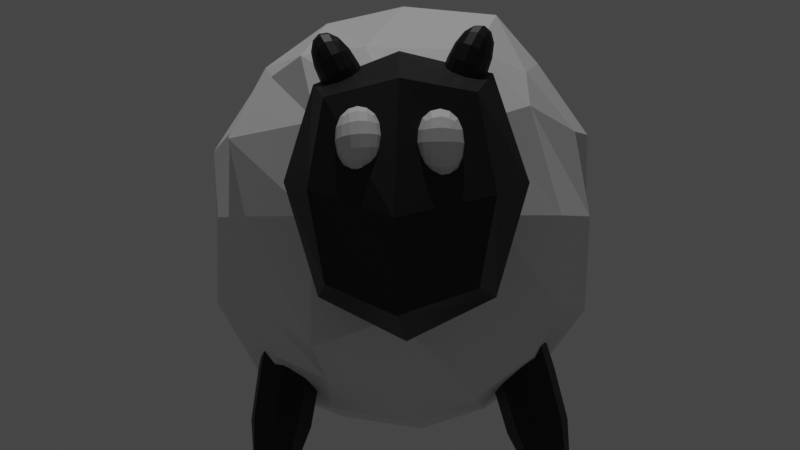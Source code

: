 # Source: Sheep0.blend  (saved by Blender 2.90.8; exported with 4.5.12 LTS)
import bpy
from mathutils import Matrix  # noqa: F401  (used for matrix-valued properties, if any)

bpy.ops.wm.read_factory_settings(use_empty=True)
scene = bpy.context.scene
scene.name = 'Scene'

# ---- collections
col_collection = bpy.data.collections.new('Collection'); scene.collection.children.link(col_collection)

# ---- images (referenced by path relative to the original .blend; pixels are not part of the script)
import os
ASSET_DIR = os.environ.get("B2B_ASSET_DIR", "")  # directory of the original .blend (textures are referenced by path, not embedded)
HERE = os.path.dirname(os.path.abspath(__file__))  # packed textures are extracted next to this script under _unpacked/

def load_image(name, relpath, width, height, colorspace="sRGB"):
    """Load a texture the original file referenced (path relative to the .blend, or extracted next to this script)."""
    p = next((c for c in (os.path.join(HERE, relpath), os.path.join(ASSET_DIR, relpath)) if relpath and os.path.exists(c)), "")
    if p:
        img = bpy.data.images.load(p, check_existing=True)
        img.name = name
    else:  # same state as the original file: an image datablock whose file is absent (Cycles renders it pink)
        img = bpy.data.images.new(name, width, height)
        img.source = "FILE"
        img.filepath = "//" + (relpath or name)
    img.colorspace_settings.name = colorspace
    return img
img_material_base_color_001 = load_image('Material Base Color.001', '', 1024, 1024, 'sRGB')
img_material_007_base_color = load_image('Material.007 Base Color', '', 1024, 1024, 'sRGB')

# ---- materials (node trees are filled in below, after node groups)
mat_material = bpy.data.materials.new('Material')
mat_material_011 = bpy.data.materials.new('Material.011')
mat_material_006 = bpy.data.materials.new('Material.006')
mat_material_001 = bpy.data.materials.new('Material.001')
mat_material_002 = bpy.data.materials.new('Material.002')
mat_material_003 = bpy.data.materials.new('Material.003')
mat_material_005 = bpy.data.materials.new('Material.005')
mat_material_008 = bpy.data.materials.new('Material.008')
mat_material_007 = bpy.data.materials.new('Material.007')
mat_material_010 = bpy.data.materials.new('Material.010')
mat_material_009 = bpy.data.materials.new('Material.009')

# ---- material node trees
mat_material.use_nodes = True; mat_material.node_tree.nodes.clear()
_N = mat_material.node_tree.nodes; _L = mat_material.node_tree.links
n0 = _N.new('ShaderNodeBsdfPrincipled'); n0.name = 'Principled BSDF'; n0.location = (10, 300)
n0.distribution = 'GGX'
n0.subsurface_method = 'BURLEY'
n0.inputs[3].default_value = 1.45
n0.inputs[27].default_value = (0.0, 0.0, 0.0, 1.0)
n0.inputs[28].default_value = 1.0
n1 = _N.new('ShaderNodeOutputMaterial'); n1.name = 'Material Output'; n1.location = (300, 300)
n2 = _N.new('ShaderNodeTexImage'); n2.name = 'Image Texture.001'; n2.location = (0, 0)
n2.image = img_material_base_color_001
_L.new(n0.outputs[0], n1.inputs[0])
n1.is_active_output = True
mat_material_011.use_nodes = True; mat_material_011.node_tree.nodes.clear()
_N = mat_material_011.node_tree.nodes; _L = mat_material_011.node_tree.links
n0 = _N.new('ShaderNodeBsdfPrincipled'); n0.name = 'Principled BSDF'; n0.location = (10, 300)
n0.distribution = 'GGX'
n0.subsurface_method = 'BURLEY'
n0.inputs[0].default_value = (0.0, 0.0, 0.0, 1.0)
n0.inputs[3].default_value = 1.45
n0.inputs[27].default_value = (0.0, 0.0, 0.0, 1.0)
n0.inputs[28].default_value = 1.0
n1 = _N.new('ShaderNodeOutputMaterial'); n1.name = 'Material Output'; n1.location = (300, 300)
_L.new(n0.outputs[0], n1.inputs[0])
n1.is_active_output = True
mat_material_006.use_nodes = True; mat_material_006.node_tree.nodes.clear()
_N = mat_material_006.node_tree.nodes; _L = mat_material_006.node_tree.links
n0 = _N.new('ShaderNodeBsdfPrincipled'); n0.name = 'Principled BSDF'; n0.location = (10, 300)
n0.distribution = 'GGX'
n0.subsurface_method = 'BURLEY'
n0.inputs[0].default_value = (0.0, 0.0, 0.0, 1.0)
n0.inputs[3].default_value = 1.45
n0.inputs[27].default_value = (0.0, 0.0, 0.0, 1.0)
n0.inputs[28].default_value = 1.0
n1 = _N.new('ShaderNodeOutputMaterial'); n1.name = 'Material Output'; n1.location = (300, 300)
_L.new(n0.outputs[0], n1.inputs[0])
n1.is_active_output = True
mat_material_001.use_nodes = True; mat_material_001.node_tree.nodes.clear()
_N = mat_material_001.node_tree.nodes; _L = mat_material_001.node_tree.links
n0 = _N.new('ShaderNodeBsdfPrincipled'); n0.name = 'Principled BSDF'; n0.location = (10, 300)
n0.distribution = 'GGX'
n0.subsurface_method = 'BURLEY'
n0.inputs[0].default_value = (0.0, 0.0, 0.0, 1.0)
n0.inputs[3].default_value = 1.45
n0.inputs[27].default_value = (0.0, 0.0, 0.0, 1.0)
n0.inputs[28].default_value = 1.0
n1 = _N.new('ShaderNodeOutputMaterial'); n1.name = 'Material Output'; n1.location = (300, 300)
_L.new(n0.outputs[0], n1.inputs[0])
n1.is_active_output = True
mat_material_002.use_nodes = True; mat_material_002.node_tree.nodes.clear()
_N = mat_material_002.node_tree.nodes; _L = mat_material_002.node_tree.links
n0 = _N.new('ShaderNodeBsdfPrincipled'); n0.name = 'Principled BSDF'; n0.location = (10, 300)
n0.distribution = 'GGX'
n0.subsurface_method = 'BURLEY'
n0.inputs[0].default_value = (0.0, 0.0, 0.0, 1.0)
n0.inputs[3].default_value = 1.45
n0.inputs[27].default_value = (0.0, 0.0, 0.0, 1.0)
n0.inputs[28].default_value = 1.0
n1 = _N.new('ShaderNodeOutputMaterial'); n1.name = 'Material Output'; n1.location = (300, 300)
_L.new(n0.outputs[0], n1.inputs[0])
n1.is_active_output = True
mat_material_003.use_nodes = True; mat_material_003.node_tree.nodes.clear()
_N = mat_material_003.node_tree.nodes; _L = mat_material_003.node_tree.links
n0 = _N.new('ShaderNodeBsdfPrincipled'); n0.name = 'Principled BSDF'; n0.location = (10, 300)
n0.distribution = 'GGX'
n0.subsurface_method = 'BURLEY'
n0.inputs[0].default_value = (0.0, 0.0, 0.0, 1.0)
n0.inputs[3].default_value = 1.45
n0.inputs[27].default_value = (0.0, 0.0, 0.0, 1.0)
n0.inputs[28].default_value = 1.0
n1 = _N.new('ShaderNodeOutputMaterial'); n1.name = 'Material Output'; n1.location = (300, 300)
_L.new(n0.outputs[0], n1.inputs[0])
n1.is_active_output = True
mat_material_005.use_nodes = True; mat_material_005.node_tree.nodes.clear()
_N = mat_material_005.node_tree.nodes; _L = mat_material_005.node_tree.links
n0 = _N.new('ShaderNodeBsdfPrincipled'); n0.name = 'Principled BSDF'; n0.location = (10, 300)
n0.distribution = 'GGX'
n0.subsurface_method = 'BURLEY'
n0.inputs[0].default_value = (0.0, 0.0, 0.0, 1.0)
n0.inputs[3].default_value = 1.45
n0.inputs[27].default_value = (0.0, 0.0, 0.0, 1.0)
n0.inputs[28].default_value = 1.0
n1 = _N.new('ShaderNodeOutputMaterial'); n1.name = 'Material Output'; n1.location = (300, 300)
_L.new(n0.outputs[0], n1.inputs[0])
n1.is_active_output = True
mat_material_008.use_nodes = True; mat_material_008.node_tree.nodes.clear()
_N = mat_material_008.node_tree.nodes; _L = mat_material_008.node_tree.links
n0 = _N.new('ShaderNodeBsdfPrincipled'); n0.name = 'Principled BSDF'; n0.location = (10, 300)
n0.distribution = 'GGX'
n0.subsurface_method = 'BURLEY'
n0.inputs[3].default_value = 1.45
n0.inputs[27].default_value = (0.0, 0.0, 0.0, 1.0)
n0.inputs[28].default_value = 1.0
n1 = _N.new('ShaderNodeOutputMaterial'); n1.name = 'Material Output'; n1.location = (300, 300)
_L.new(n0.outputs[0], n1.inputs[0])
n1.is_active_output = True
mat_material_007.use_nodes = True; mat_material_007.node_tree.nodes.clear()
_N = mat_material_007.node_tree.nodes; _L = mat_material_007.node_tree.links
n0 = _N.new('ShaderNodeBsdfPrincipled'); n0.name = 'Principled BSDF'; n0.location = (10, 300)
n0.distribution = 'GGX'
n0.subsurface_method = 'BURLEY'
n0.inputs[3].default_value = 1.45
n0.inputs[27].default_value = (0.0, 0.0, 0.0, 1.0)
n0.inputs[28].default_value = 1.0
n1 = _N.new('ShaderNodeOutputMaterial'); n1.name = 'Material Output'; n1.location = (300, 300)
n2 = _N.new('ShaderNodeTexImage'); n2.name = 'Image Texture'; n2.location = (-280, 280)
n2.image = img_material_007_base_color
_L.new(n0.outputs[0], n1.inputs[0])
n1.is_active_output = True
mat_material_010.use_nodes = True; mat_material_010.node_tree.nodes.clear()
_N = mat_material_010.node_tree.nodes; _L = mat_material_010.node_tree.links
n0 = _N.new('ShaderNodeBsdfPrincipled'); n0.name = 'Principled BSDF'; n0.location = (10, 300)
n0.distribution = 'GGX'
n0.subsurface_method = 'BURLEY'
n0.inputs[0].default_value = (0.0, 0.0, 0.0, 1.0)
n0.inputs[3].default_value = 1.45
n0.inputs[27].default_value = (0.0, 0.0, 0.0, 1.0)
n0.inputs[28].default_value = 1.0
n1 = _N.new('ShaderNodeOutputMaterial'); n1.name = 'Material Output'; n1.location = (300, 300)
_L.new(n0.outputs[0], n1.inputs[0])
n1.is_active_output = True
mat_material_009.use_nodes = True; mat_material_009.node_tree.nodes.clear()
_N = mat_material_009.node_tree.nodes; _L = mat_material_009.node_tree.links
n0 = _N.new('ShaderNodeBsdfPrincipled'); n0.name = 'Principled BSDF'; n0.location = (10, 300)
n0.distribution = 'GGX'
n0.subsurface_method = 'BURLEY'
n0.inputs[0].default_value = (0.0, 0.0, 0.0, 1.0)
n0.inputs[3].default_value = 1.45
n0.inputs[27].default_value = (0.0, 0.0, 0.0, 1.0)
n0.inputs[28].default_value = 1.0
n1 = _N.new('ShaderNodeOutputMaterial'); n1.name = 'Material Output'; n1.location = (300, 300)
_L.new(n0.outputs[0], n1.inputs[0])
n1.is_active_output = True

# ---- world
world_world = bpy.data.worlds.new('World'); scene.world = world_world
world_world.use_nodes = True; world_world.node_tree.nodes.clear()
_N = world_world.node_tree.nodes; _L = world_world.node_tree.links
n0 = _N.new('ShaderNodeOutputWorld'); n0.name = 'World Output'; n0.location = (300, 300)
n1 = _N.new('ShaderNodeBackground'); n1.name = 'Background'; n1.location = (10, 300)
n1.inputs[0].default_value = (0.05088, 0.05088, 0.05088, 1.0)
_L.new(n1.outputs[0], n0.inputs[0])
n0.is_active_output = True
world_world.color = (0.05088, 0.05088, 0.05088)
world_world.use_sun_shadow = False
world_world.sun_shadow_jitter_overblur = 0.0

# ---- cameras
cam_camera_001 = bpy.data.cameras.new('Camera.001')

# ---- lights
light_sun = bpy.data.lights.new('Sun', 'SUN')
light_sun.transmission_factor = 0.0
light_sun.energy = 1.0
light_sun.shadow_soft_size = 0.125

# ---- meshes
me_cube = bpy.data.meshes.new('Cube')
me_cube.from_pydata([(0.213, 0.3922, 0.5798), (0.1907, 0.42, -0.3661), (0.1884, -0.4562, 0.5665), (0.1896, -0.436, -0.3683), (-1.001, 0.4765, 0.5894), (-0.9851, 0.4341, -0.4232), (-1.006, -0.4637, 0.6095), (-0.9975, -0.4193, -0.4107), (-1.113, 0.007811, -0.5293), (-0.3937, 0.4973, -0.5049), (0.3146, 0.4948, 0.1034), (-1.129, -0.5195, 0.08248), (0.3067, -0.5263, 0.09989), (-1.131, 0.5257, 0.09063), (-0.4208, -0.5443, 0.6748), (0.3236, -0.1378, 0.6462), (-0.4098, -0.5154, -0.46), (-1.11, 0.000247, 0.6857), (-0.4545, 0.5271, 0.6575), (0.3097, -0.009505, -0.4692), (-0.4181, -0.01927, 0.8913), (-0.4108, -0.7357, 0.08099), (-1.397, -0.005228, 0.09332), (-0.3817, 0.057, -0.7113), (0.5773, -0.01585, 0.1007), (-0.4086, 0.6942, 0.1025), (-1.086, 0.2504, -0.4741), (-1.066, -0.2372, -0.5193), (-0.04667, 0.4705, -0.4189), (-0.7528, 0.4921, -0.5114), (0.3275, 0.3921, 0.4559), (0.2724, 0.4763, -0.1802), (-1.079, -0.4862, -0.1934), (-1.121, -0.5047, 0.3683), (0.2303, -0.5935, 0.3578), (0.2704, -0.4966, -0.181), (-1.09, 0.5076, 0.3824), (-1.087, 0.4782, -0.2164), (-0.05129, -0.5031, 0.6319), (-0.7462, -0.5484, 0.6493), (0.2886, 0.2224, 0.6399), (0.3129, -0.346, 0.619), (-0.8078, -0.4908, -0.4908), (-0.0651, -0.4929, -0.5089), (-1.157, -0.276, 0.6503), (-1.149, 0.2642, 0.6385), (-0.7683, 0.4763, 0.6334), (-0.02952, 0.4609, 0.6425), (0.2709, -0.2642, -0.4316), (0.2709, 0.2229, -0.4931), (-0.4468, 0.2923, 0.8439), (-0.7888, 0.0007183, 0.8709), (-0.4323, -0.2757, 0.8396), (0.02402, -0.01422, 0.8339), (-0.0183, -0.6679, 0.1001), (-0.3761, -0.7417, 0.3556), (-0.7668, -0.72, 0.03496), (-0.4103, -0.6618, -0.2062), (-1.381, -0.2845, 0.07355), (-1.349, 0.001038, 0.3827), (-1.344, 0.2914, 0.0508), (-1.334, -0.0139, -0.2666), (-0.3962, 0.2998, -0.6354), (-0.01295, 0.003, -0.6244), (-0.4004, -0.2503, -0.6668), (-0.7918, 0.01667, -0.6374), (0.5138, 0.2628, 0.1023), (0.5131, -0.02152, 0.4086), (0.5085, -0.2952, 0.09995), (0.5392, -0.04117, -0.2097), (-0.8113, 0.6914, 0.08682), (-0.3504, 0.6902, 0.4169), (-0.01197, 0.642, 0.1028), (-0.4089, 0.6494, -0.2056), (0.04125, 0.3078, 0.8011), (-0.794, 0.2628, 0.7811), (-0.7515, -0.3264, 0.8153), (-0.01152, -0.284, 0.7801), (-0.1508, -0.6902, -0.2119), (-0.03317, -0.6292, 0.3952), (-0.7811, -0.6866, 0.3559), (-0.7649, -0.6189, -0.2044), (-1.263, -0.265, -0.2197), (-1.267, -0.2751, 0.4022), (-1.232, 0.34, 0.4254), (-1.286, 0.2395, -0.2765), (-0.769, 0.2792, -0.6106), (-0.03106, 0.2656, -0.5721), (-0.0309, -0.2721, -0.5731), (-0.7778, -0.258, -0.598), (0.3978, 0.2134, -0.1202), (0.4636, 0.242, 0.4012), (0.4502, -0.288, 0.3952), (0.482, -0.2986, -0.3028), (-0.7704, 0.6161, -0.2287), (-0.7864, 0.6059, 0.3966), (-0.01823, 0.5904, 0.4018), (-0.002201, 0.6225, -0.225)], [], [(0, 47, 74, 40), (47, 18, 50, 74), (74, 50, 20, 53), (40, 74, 53, 15), (18, 46, 75, 50), (46, 4, 45, 75), (75, 45, 17, 51), (50, 75, 51, 20), (20, 51, 76, 52), (51, 17, 44, 76), (76, 44, 6, 39), (52, 76, 39, 14), (15, 53, 77, 41), (53, 20, 52, 77), (77, 52, 14, 38), (41, 77, 38, 2), (3, 35, 78, 43), (35, 12, 54, 78), (78, 54, 21, 57), (43, 78, 57, 16), (12, 34, 79, 54), (34, 2, 38, 79), (79, 38, 14, 55), (54, 79, 55, 21), (21, 55, 80, 56), (55, 14, 39, 80), (80, 39, 6, 33), (56, 80, 33, 11), (16, 57, 81, 42), (57, 21, 56, 81), (81, 56, 11, 32), (42, 81, 32, 7), (7, 32, 82, 27), (32, 11, 58, 82), (82, 58, 22, 61), (27, 82, 61, 8), (11, 33, 83, 58), (33, 6, 44, 83), (83, 44, 17, 59), (58, 83, 59, 22), (22, 59, 84, 60), (59, 17, 45, 84), (84, 45, 4, 36), (60, 84, 36, 13), (8, 61, 85, 26), (61, 22, 60, 85), (85, 60, 13, 37), (26, 85, 37, 5), (5, 29, 86, 26), (29, 9, 62, 86), (86, 62, 23, 65), (26, 86, 65, 8), (9, 28, 87, 62), (28, 1, 49, 87), (87, 49, 19, 63), (62, 87, 63, 23), (23, 63, 88, 64), (63, 19, 48, 88), (88, 48, 3, 43), (64, 88, 43, 16), (8, 65, 89, 27), (65, 23, 64, 89), (89, 64, 16, 42), (27, 89, 42, 7), (1, 31, 90, 49), (31, 10, 66, 90), (90, 66, 24, 69), (49, 90, 69, 19), (10, 30, 91, 66), (30, 0, 40, 91), (91, 40, 15, 67), (66, 91, 67, 24), (24, 67, 92, 68), (67, 15, 41, 92), (92, 41, 2, 34), (68, 92, 34, 12), (19, 69, 93, 48), (69, 24, 68, 93), (93, 68, 12, 35), (48, 93, 35, 3), (5, 37, 94, 29), (37, 13, 70, 94), (94, 70, 25, 73), (29, 94, 73, 9), (13, 36, 95, 70), (36, 4, 46, 95), (95, 46, 18, 71), (70, 95, 71, 25), (25, 71, 96, 72), (71, 18, 47, 96), (96, 47, 0, 30), (72, 96, 30, 10), (9, 73, 97, 28), (73, 25, 72, 97), (97, 72, 10, 31), (28, 97, 31, 1)])
_uv = me_cube.uv_layers.new(name='UVMap')
_uv.uv.foreach_set('vector', [0.6753, 0.4497, 0.7127, 0.4748, 0.702, 0.5508, 0.6445, 0.546, 0.7127, 0.4748, 0.7604, 0.4896, 0.7567, 0.5573, 0.702, 0.5508, 0.702, 0.5508, 0.7567, 0.5573, 0.755, 0.625, 0.6978, 0.625, 0.6445, 0.546, 0.702, 0.5508, 0.6978, 0.625, 0.6378, 0.625, 0.7604, 0.4896, 0.8158, 0.4967, 0.8147, 0.5609, 0.7567, 0.5573, 0.8158, 0.4967, 0.875, 0.5, 0.875, 0.5625, 0.8147, 0.5609, 0.8147, 0.5609, 0.875, 0.5625, 0.875, 0.625, 0.8142, 0.625, 0.7567, 0.5573, 0.8147, 0.5609, 0.8142, 0.625, 0.755, 0.625, 0.755, 0.625, 0.8142, 0.625, 0.8147, 0.6891, 0.7567, 0.6927, 0.8142, 0.625, 0.875, 0.625, 0.875, 0.6875, 0.8147, 0.6891, 0.8147, 0.6891, 0.875, 0.6875, 0.875, 0.75, 0.8158, 0.7533, 0.7567, 0.6927, 0.8147, 0.6891, 0.8158, 0.7533, 0.7604, 0.7604, 0.6378, 0.625, 0.6978, 0.625, 0.702, 0.6992, 0.6445, 0.704, 0.6978, 0.625, 0.755, 0.625, 0.7567, 0.6927, 0.702, 0.6992, 0.702, 0.6992, 0.7567, 0.6927, 0.7604, 0.7604, 0.7127, 0.7752, 0.6445, 0.704, 0.702, 0.6992, 0.7127, 0.7752, 0.6753, 0.8003, 0.3247, 0.8003, 0.421, 0.7695, 0.4258, 0.827, 0.3498, 0.8377, 0.421, 0.7695, 0.5, 0.7628, 0.5, 0.8228, 0.4258, 0.827, 0.4258, 0.827, 0.5, 0.8228, 0.5, 0.88, 0.4323, 0.8817, 0.3498, 0.8377, 0.4258, 0.827, 0.4323, 0.8817, 0.3646, 0.8854, 0.5, 0.7628, 0.579, 0.7695, 0.5742, 0.827, 0.5, 0.8228, 0.579, 0.7695, 0.6753, 0.8003, 0.6502, 0.8377, 0.5742, 0.827, 0.5742, 0.827, 0.6502, 0.8377, 0.6354, 0.8854, 0.5677, 0.8817, 0.5, 0.8228, 0.5742, 0.827, 0.5677, 0.8817, 0.5, 0.88, 0.5, 0.88, 0.5677, 0.8817, 0.5641, 0.9397, 0.5, 0.9392, 0.5677, 0.8817, 0.6354, 0.8854, 0.6283, 0.9408, 0.5641, 0.9397, 0.5641, 0.9397, 0.6283, 0.9408, 0.625, 1.0, 0.5625, 1.0, 0.5, 0.9392, 0.5641, 0.9397, 0.5625, 1.0, 0.5, 1.0, 0.3646, 0.8854, 0.4323, 0.8817, 0.4359, 0.9397, 0.3717, 0.9408, 0.4323, 0.8817, 0.5, 0.88, 0.5, 0.9392, 0.4359, 0.9397, 0.4359, 0.9397, 0.5, 0.9392, 0.5, 1.0, 0.4375, 1.0, 0.3717, 0.9408, 0.4359, 0.9397, 0.4375, 1.0, 0.375, 1.0, 0.375, 0.0, 0.4375, 0.0, 0.4375, 0.0625, 0.375, 0.0625, 0.4375, 0.0, 0.5, 0.0, 0.5, 0.0625, 0.4375, 0.0625, 0.4375, 0.0625, 0.5, 0.0625, 0.5, 0.125, 0.4375, 0.125, 0.375, 0.0625, 0.4375, 0.0625, 0.4375, 0.125, 0.375, 0.125, 0.5, 0.0, 0.5625, 0.0, 0.5625, 0.0625, 0.5, 0.0625, 0.5625, 0.0, 0.625, 0.0, 0.625, 0.0625, 0.5625, 0.0625, 0.5625, 0.0625, 0.625, 0.0625, 0.625, 0.125, 0.5625, 0.125, 0.5, 0.0625, 0.5625, 0.0625, 0.5625, 0.125, 0.5, 0.125, 0.5, 0.125, 0.5625, 0.125, 0.5626, 0.1874, 0.5, 0.1874, 0.5625, 0.125, 0.625, 0.125, 0.6251, 0.1874, 0.5626, 0.1874, 0.5626, 0.1874, 0.6251, 0.1874, 0.6259, 0.2491, 0.5629, 0.2494, 0.5, 0.1874, 0.5626, 0.1874, 0.5629, 0.2494, 0.5, 0.2495, 0.375, 0.125, 0.4375, 0.125, 0.4374, 0.1874, 0.3749, 0.1874, 0.4375, 0.125, 0.5, 0.125, 0.5, 0.1874, 0.4374, 0.1874, 0.4374, 0.1874, 0.5, 0.1874, 0.5, 0.2495, 0.4371, 0.2494, 0.3749, 0.1874, 0.4374, 0.1874, 0.4371, 0.2494, 0.3741, 0.2491, 0.125, 0.5, 0.1842, 0.4967, 0.1853, 0.5609, 0.125, 0.5625, 0.1842, 0.4967, 0.2396, 0.4896, 0.2433, 0.5573, 0.1853, 0.5609, 0.1853, 0.5609, 0.2433, 0.5573, 0.245, 0.625, 0.1858, 0.625, 0.125, 0.5625, 0.1853, 0.5609, 0.1858, 0.625, 0.125, 0.625, 0.2396, 0.4896, 0.2873, 0.4748, 0.298, 0.5508, 0.2433, 0.5573, 0.2873, 0.4748, 0.3247, 0.4497, 0.3555, 0.546, 0.298, 0.5508, 0.298, 0.5508, 0.3555, 0.546, 0.3622, 0.625, 0.3022, 0.625, 0.2433, 0.5573, 0.298, 0.5508, 0.3022, 0.625, 0.245, 0.625, 0.245, 0.625, 0.3022, 0.625, 0.298, 0.6992, 0.2433, 0.6927, 0.3022, 0.625, 0.3622, 0.625, 0.3555, 0.704, 0.298, 0.6992, 0.298, 0.6992, 0.3555, 0.704, 0.3247, 0.8003, 0.2873, 0.7752, 0.2433, 0.6927, 0.298, 0.6992, 0.2873, 0.7752, 0.2396, 0.7604, 0.125, 0.625, 0.1858, 0.625, 0.1853, 0.6891, 0.125, 0.6875, 0.1858, 0.625, 0.245, 0.625, 0.2433, 0.6927, 0.1853, 0.6891, 0.1853, 0.6891, 0.2433, 0.6927, 0.2396, 0.7604, 0.1842, 0.7533, 0.125, 0.6875, 0.1853, 0.6891, 0.1842, 0.7533, 0.125, 0.75, 0.3247, 0.4497, 0.421, 0.4805, 0.4257, 0.5507, 0.3555, 0.546, 0.421, 0.4805, 0.5, 0.4872, 0.5, 0.554, 0.4257, 0.5507, 0.4257, 0.5507, 0.5, 0.554, 0.5, 0.625, 0.429, 0.625, 0.3555, 0.546, 0.4257, 0.5507, 0.429, 0.625, 0.3622, 0.625, 0.5, 0.4872, 0.579, 0.4805, 0.5743, 0.5507, 0.5, 0.554, 0.579, 0.4805, 0.6753, 0.4497, 0.6445, 0.546, 0.5743, 0.5507, 0.5743, 0.5507, 0.6445, 0.546, 0.6378, 0.625, 0.571, 0.625, 0.5, 0.554, 0.5743, 0.5507, 0.571, 0.625, 0.5, 0.625, 0.5, 0.625, 0.571, 0.625, 0.5743, 0.6993, 0.5, 0.696, 0.571, 0.625, 0.6378, 0.625, 0.6445, 0.704, 0.5743, 0.6993, 0.5743, 0.6993, 0.6445, 0.704, 0.6753, 0.8003, 0.579, 0.7695, 0.5, 0.696, 0.5743, 0.6993, 0.579, 0.7695, 0.5, 0.7628, 0.3622, 0.625, 0.429, 0.625, 0.4257, 0.6993, 0.3555, 0.704, 0.429, 0.625, 0.5, 0.625, 0.5, 0.696, 0.4257, 0.6993, 0.4257, 0.6993, 0.5, 0.696, 0.5, 0.7628, 0.421, 0.7695, 0.3555, 0.704, 0.4257, 0.6993, 0.421, 0.7695, 0.3247, 0.8003, 0.3741, 0.2491, 0.4371, 0.2494, 0.4358, 0.3102, 0.3716, 0.3091, 0.4371, 0.2494, 0.5, 0.2495, 0.5, 0.3107, 0.4358, 0.3102, 0.4358, 0.3102, 0.5, 0.3107, 0.5, 0.37, 0.4323, 0.3683, 0.3716, 0.3091, 0.4358, 0.3102, 0.4323, 0.3683, 0.3646, 0.3646, 0.5, 0.2495, 0.5629, 0.2494, 0.5642, 0.3102, 0.5, 0.3107, 0.5629, 0.2494, 0.6259, 0.2491, 0.6284, 0.3091, 0.5642, 0.3102, 0.5642, 0.3102, 0.6284, 0.3091, 0.6354, 0.3646, 0.5677, 0.3683, 0.5, 0.3107, 0.5642, 0.3102, 0.5677, 0.3683, 0.5, 0.37, 0.5, 0.37, 0.5677, 0.3683, 0.5742, 0.423, 0.5, 0.4272, 0.5677, 0.3683, 0.6354, 0.3646, 0.6502, 0.4123, 0.5742, 0.423, 0.5742, 0.423, 0.6502, 0.4123, 0.6753, 0.4497, 0.579, 0.4805, 0.5, 0.4272, 0.5742, 0.423, 0.579, 0.4805, 0.5, 0.4872, 0.3646, 0.3646, 0.4323, 0.3683, 0.4258, 0.423, 0.3498, 0.4123, 0.4323, 0.3683, 0.5, 0.37, 0.5, 0.4272, 0.4258, 0.423, 0.4258, 0.423, 0.5, 0.4272, 0.5, 0.4872, 0.421, 0.4805, 0.3498, 0.4123, 0.4258, 0.423, 0.421, 0.4805, 0.3247, 0.4497])
me_cube.materials.append(mat_material)
me_cube.use_remesh_preserve_volume = False
me_cube.use_remesh_preserve_attributes = False
me_cube.use_mirror_vertex_groups = False
me_cube.update()
me_cube_001 = bpy.data.meshes.new('Cube.001')
me_cube_001.from_pydata([(-0.5, -0.5, -0.9352), (-0.4992, -0.5092, 0.3229), (-0.5, 0.5, -0.9352), (-0.5, 0.4999, 0.3545), (0.4951, -0.5337, -0.9642), (0.485, -0.5435, 0.2337), (0.5139, 0.4537, -0.9877), (0.4229, 0.4482, 0.2717), (-0.6096, 9.313e-10, -1.077), (-0.6096, -0.6096, -0.2901), (-0.6088, -0.009069, 0.4646), (-0.6096, 0.6096, -0.2901), (0.001178, 0.6063, -1.079), (-0.02804, 0.5863, 0.4553), (0.5424, 0.5655, -0.3934), (0.6781, -0.07189, -1.152), (0.5721, -0.05939, 0.3458), (0.5747, -0.642, -0.3624), (-0.003479, -0.6122, -1.077), (-0.0009921, -0.646, 0.3747), (-0.8395, -1.211e-08, -0.2901), (-0.01711, 0.8361, -0.2966), (0.8669, -0.08968, -0.5425), (-0.01625, -0.8502, -0.2898), (0.009388, -0.007372, -1.379), (-0.00562, -0.05784, 0.6052)], [], [(0, 9, 20, 8), (9, 1, 10, 20), (20, 10, 3, 11), (8, 20, 11, 2), (2, 11, 21, 12), (11, 3, 13, 21), (21, 13, 7, 14), (12, 21, 14, 6), (6, 14, 22, 15), (14, 7, 16, 22), (22, 16, 5, 17), (15, 22, 17, 4), (4, 17, 23, 18), (17, 5, 19, 23), (23, 19, 1, 9), (18, 23, 9, 0), (2, 12, 24, 8), (12, 6, 15, 24), (24, 15, 4, 18), (8, 24, 18, 0), (7, 13, 25, 16), (13, 3, 10, 25), (25, 10, 1, 19), (16, 25, 19, 5)])
_uv = me_cube_001.uv_layers.new(name='UVMap')
_uv.uv.foreach_set('vector', [0.1511, 0.3163, 0.004239, 0.373, 0.0001013, 0.1671, 0.1784, 0.2375, 0.9999, 0.3396, 0.8607, 0.2868, 0.8324, 0.2115, 0.9999, 0.1311, 0.9999, 0.1311, 0.8324, 0.2115, 0.7926, 0.1448, 0.8392, 0.0001013, 0.1784, 0.2375, 0.0001013, 0.1671, 0.1443, 0.02274, 0.2128, 0.161, 0.2128, 0.161, 0.1443, 0.02274, 0.3385, 0.0001013, 0.2954, 0.1836, 0.8392, 0.0001013, 0.7926, 0.1448, 0.7254, 0.1703, 0.6382, 0.009256, 0.6382, 0.009256, 0.7254, 0.1703, 0.66, 0.2054, 0.5003, 0.1642, 0.2954, 0.1836, 0.3385, 0.0001013, 0.4884, 0.1338, 0.3671, 0.2316, 0.3671, 0.2316, 0.4884, 0.1338, 0.4884, 0.382, 0.3444, 0.3139, 0.5003, 0.1642, 0.66, 0.2054, 0.6717, 0.2922, 0.4886, 0.3881, 0.4886, 0.3881, 0.6717, 0.2922, 0.7198, 0.3605, 0.6516, 0.4934, 0.3444, 0.3139, 0.4884, 0.382, 0.3332, 0.5336, 0.3037, 0.386, 0.3037, 0.386, 0.3332, 0.5336, 0.1352, 0.5317, 0.2256, 0.355, 0.6516, 0.4934, 0.7198, 0.3605, 0.7941, 0.333, 0.8621, 0.4918, 0.8621, 0.4918, 0.7941, 0.333, 0.8607, 0.2868, 0.9999, 0.3396, 0.2256, 0.355, 0.1352, 0.5317, 0.004239, 0.373, 0.1511, 0.3163, 0.2128, 0.161, 0.2954, 0.1836, 0.2631, 0.2721, 0.1784, 0.2375, 0.2954, 0.1836, 0.3671, 0.2316, 0.3444, 0.3139, 0.2631, 0.2721, 0.2631, 0.2721, 0.3444, 0.3139, 0.3037, 0.386, 0.2256, 0.355, 0.1784, 0.2375, 0.2631, 0.2721, 0.2256, 0.355, 0.1511, 0.3163, 0.66, 0.2054, 0.7254, 0.1703, 0.7584, 0.2518, 0.6717, 0.2922, 0.7254, 0.1703, 0.7926, 0.1448, 0.8324, 0.2115, 0.7584, 0.2518, 0.7584, 0.2518, 0.8324, 0.2115, 0.8607, 0.2868, 0.7941, 0.333, 0.6717, 0.2922, 0.7584, 0.2518, 0.7941, 0.333, 0.7198, 0.3605])
me_cube_001.materials.append(mat_material_011)
me_cube_001.use_remesh_fix_poles = True
me_cube_001.use_remesh_preserve_attributes = False
me_cube_001.use_mirror_vertex_groups = False
me_cube_001.update()
me_cube_002 = bpy.data.meshes.new('Cube.002')
me_cube_002.from_pydata([(-0.5, -0.5, -0.5), (-0.5, -0.5, 0.5), (-0.5, 0.5, -0.5), (-0.5, 0.5, 0.5), (0.5, -0.5, -0.5), (0.5, -0.5, 0.5), (0.5, 0.5, -0.5), (0.5, 0.5, 0.5), (-0.6096, 9.313e-10, -0.6096), (-0.6096, -0.6096, -1.863e-09), (-0.6096, -6.519e-09, 0.6096), (-0.6096, 0.6096, -2.794e-09), (1.583e-08, 0.6096, -0.6096), (-5.588e-09, 0.6096, 0.6096), (0.6096, 0.6096, -2.794e-09), (0.6096, -1.676e-08, -0.6096), (0.6096, -1.863e-09, 0.6096), (0.6096, -0.6096, -2.794e-09), (-1.211e-08, -0.6096, -0.6096), (-9.313e-10, -0.6096, 0.6096), (-0.8395, -1.211e-08, 5.588e-09), (9.313e-09, 0.8395, 4.657e-09), (0.8395, -1.304e-08, 5.588e-09), (-9.313e-09, -0.8395, 4.657e-09), (0.0, -5.588e-09, -0.8395), (-9.313e-10, -1.397e-08, 0.8395)], [], [(0, 9, 20, 8), (9, 1, 10, 20), (20, 10, 3, 11), (8, 20, 11, 2), (2, 11, 21, 12), (11, 3, 13, 21), (21, 13, 7, 14), (12, 21, 14, 6), (6, 14, 22, 15), (14, 7, 16, 22), (22, 16, 5, 17), (15, 22, 17, 4), (4, 17, 23, 18), (17, 5, 19, 23), (23, 19, 1, 9), (18, 23, 9, 0), (2, 12, 24, 8), (12, 6, 15, 24), (24, 15, 4, 18), (8, 24, 18, 0), (7, 13, 25, 16), (13, 3, 10, 25), (25, 10, 1, 19), (16, 25, 19, 5)])
_uv = me_cube_002.uv_layers.new(name='UVMap')
_uv.uv.foreach_set('vector', [0.375, 0.0, 0.5, 0.0, 0.5, 0.125, 0.375, 0.125, 0.5, 0.0, 0.625, 0.0, 0.625, 0.125, 0.5, 0.125, 0.5, 0.125, 0.625, 0.125, 0.625, 0.25, 0.5, 0.25, 0.375, 0.125, 0.5, 0.125, 0.5, 0.25, 0.375, 0.25, 0.375, 0.25, 0.5, 0.25, 0.5, 0.3733, 0.3698, 0.3698, 0.5, 0.25, 0.625, 0.25, 0.6302, 0.3698, 0.5, 0.3733, 0.5, 0.3733, 0.6302, 0.3698, 0.6667, 0.4583, 0.5, 0.4931, 0.3698, 0.3698, 0.5, 0.3733, 0.5, 0.4931, 0.3333, 0.4583, 0.3333, 0.4583, 0.5, 0.4931, 0.5, 0.625, 0.3681, 0.625, 0.5, 0.4931, 0.6667, 0.4583, 0.6319, 0.625, 0.5, 0.625, 0.5, 0.625, 0.6319, 0.625, 0.6667, 0.7917, 0.5, 0.7569, 0.3681, 0.625, 0.5, 0.625, 0.5, 0.7569, 0.3333, 0.7917, 0.3333, 0.7917, 0.5, 0.7569, 0.5, 0.8767, 0.3698, 0.8802, 0.5, 0.7569, 0.6667, 0.7917, 0.6302, 0.8802, 0.5, 0.8767, 0.5, 0.8767, 0.6302, 0.8802, 0.625, 1.0, 0.5, 1.0, 0.3698, 0.8802, 0.5, 0.8767, 0.5, 1.0, 0.375, 1.0, 0.125, 0.5, 0.2448, 0.4948, 0.2483, 0.625, 0.125, 0.625, 0.2448, 0.4948, 0.3333, 0.4583, 0.3681, 0.625, 0.2483, 0.625, 0.2483, 0.625, 0.3681, 0.625, 0.3333, 0.7917, 0.2448, 0.7552, 0.125, 0.625, 0.2483, 0.625, 0.2448, 0.7552, 0.125, 0.75, 0.6667, 0.4583, 0.7552, 0.4948, 0.7517, 0.625, 0.6319, 0.625, 0.7552, 0.4948, 0.875, 0.5, 0.875, 0.625, 0.7517, 0.625, 0.7517, 0.625, 0.875, 0.625, 0.875, 0.75, 0.7552, 0.7552, 0.6319, 0.625, 0.7517, 0.625, 0.7552, 0.7552, 0.6667, 0.7917])
me_cube_002.materials.append(mat_material_006)
me_cube_002.use_remesh_fix_poles = True
me_cube_002.use_remesh_preserve_attributes = False
me_cube_002.use_mirror_vertex_groups = False
me_cube_002.update()
me_cube_003 = bpy.data.meshes.new('Cube.003')
me_cube_003.from_pydata([(-0.5, -0.5, -1.669), (-0.6667, -0.6667, 0.7811), (-0.5, 0.5, -1.669), (-0.6667, 0.6667, 0.7811), (0.5, -0.5, -1.669), (0.6667, -0.6667, 0.7811), (0.5, 0.5, -1.669), (0.6667, 0.6667, 0.7811), (-0.5, -0.5, 2.684), (-0.5, 0.5, 2.684), (0.5, 0.5, 2.684), (0.5, -0.5, 2.684), (-0.6096, 9.313e-10, -1.864), (-0.6381, -0.6381, -0.6941), (-0.9167, 0.0, 0.7811), (-0.6381, 0.6381, -0.6941), (1.583e-08, 0.6096, -1.864), (0.0, 0.9167, 0.7811), (0.6381, 0.6381, -0.6941), (0.6096, -1.676e-08, -1.864), (0.9167, 0.0, 0.7811), (0.6381, -0.6381, -0.6941), (-1.211e-08, -0.6096, -1.864), (0.0, -0.9167, 0.7811), (-0.6096, 0.0, 2.807), (-1.863e-09, 0.6096, 2.807), (0.6096, -3.725e-09, 2.807), (1.49e-08, -0.6096, 2.807), (0.6381, 0.6381, 2.024), (0.6381, -0.6381, 2.024), (-0.6381, -0.6381, 2.024), (-0.6381, 0.6381, 2.024), (-0.8781, -7.451e-09, -0.7133), (7.451e-09, 0.8781, -0.7133), (0.8781, -7.451e-09, -0.7133), (-7.451e-09, -0.8781, -0.7133), (0.0, -5.588e-09, -2.273), (0.8781, 1.863e-09, 2.036), (0.0, -5.588e-09, 3.065), (-0.8781, -1.863e-09, 2.036), (0.0, -0.8781, 2.036), (-3.725e-09, 0.8781, 2.036)], [], [(0, 13, 32, 12), (13, 1, 14, 32), (32, 14, 3, 15), (12, 32, 15, 2), (2, 15, 33, 16), (15, 3, 17, 33), (33, 17, 7, 18), (16, 33, 18, 6), (6, 18, 34, 19), (18, 7, 20, 34), (34, 20, 5, 21), (19, 34, 21, 4), (4, 21, 35, 22), (21, 5, 23, 35), (35, 23, 1, 13), (22, 35, 13, 0), (2, 16, 36, 12), (16, 6, 19, 36), (36, 19, 4, 22), (12, 36, 22, 0), (5, 20, 37, 29), (20, 7, 28, 37), (37, 28, 10, 26), (29, 37, 26, 11), (10, 25, 38, 26), (25, 9, 24, 38), (38, 24, 8, 27), (26, 38, 27, 11), (3, 14, 39, 31), (14, 1, 30, 39), (39, 30, 8, 24), (31, 39, 24, 9), (1, 23, 40, 30), (23, 5, 29, 40), (40, 29, 11, 27), (30, 40, 27, 8), (7, 17, 41, 28), (17, 3, 31, 41), (41, 31, 9, 25), (28, 41, 25, 10)])
_uv = me_cube_003.uv_layers.new(name='UVMap')
_uv.uv.foreach_set('vector', [0.8615, 0.1455, 0.8805, 0.2926, 0.7731, 0.2861, 0.789, 0.117, 0.8805, 0.2926, 0.8685, 0.5367, 0.7507, 0.5236, 0.7731, 0.2861, 0.7731, 0.2861, 0.7507, 0.5236, 0.6325, 0.5145, 0.6663, 0.2724, 0.789, 0.117, 0.7731, 0.2861, 0.6663, 0.2724, 0.7124, 0.1315, 0.7124, 0.1315, 0.6663, 0.2724, 0.5528, 0.2304, 0.669, 0.04775, 0.6663, 0.2724, 0.6325, 0.5145, 0.5001, 0.507, 0.5528, 0.2304, 0.05275, 0.7021, 0.0001365, 0.4256, 0.1325, 0.4181, 0.1663, 0.6602, 0.169, 0.8848, 0.05275, 0.7021, 0.1663, 0.6602, 0.2124, 0.801, 0.2124, 0.801, 0.1663, 0.6602, 0.2731, 0.6465, 0.289, 0.8156, 0.1663, 0.6602, 0.1325, 0.4181, 0.2507, 0.4089, 0.2731, 0.6465, 0.2731, 0.6465, 0.2507, 0.4089, 0.3685, 0.3958, 0.3805, 0.64, 0.289, 0.8156, 0.2731, 0.6465, 0.3805, 0.64, 0.3615, 0.787, 0.3615, 0.787, 0.3805, 0.64, 0.4999, 0.6599, 0.4198, 0.8611, 0.3805, 0.64, 0.3685, 0.3958, 0.4999, 0.3784, 0.4999, 0.6599, 0.9999, 0.2726, 0.9999, 0.5541, 0.8685, 0.5367, 0.8805, 0.2926, 0.9198, 0.0714, 0.9999, 0.2726, 0.8805, 0.2926, 0.8615, 0.1455, 0.7124, 0.1315, 0.669, 0.04775, 0.8, 0.0001365, 0.789, 0.117, 0.169, 0.8848, 0.2124, 0.801, 0.289, 0.8156, 0.3, 0.9324, 0.3, 0.9324, 0.289, 0.8156, 0.3615, 0.787, 0.4198, 0.8611, 0.789, 0.117, 0.8, 0.0001365, 0.9198, 0.0714, 0.8615, 0.1455, 0.3685, 0.3958, 0.2507, 0.4089, 0.2326, 0.2169, 0.3311, 0.2004, 0.2507, 0.4089, 0.1325, 0.4181, 0.1326, 0.2191, 0.2326, 0.2169, 0.2326, 0.2169, 0.1326, 0.2191, 0.1516, 0.1213, 0.2224, 0.1097, 0.3311, 0.2004, 0.2326, 0.2169, 0.2224, 0.1097, 0.2942, 0.1078, 0.1516, 0.1213, 0.09559, 0.05468, 0.2121, 0.0001365, 0.2224, 0.1097, 0.5956, 0.8778, 0.6516, 0.8113, 0.7224, 0.8228, 0.7121, 0.9324, 0.7121, 0.9324, 0.7224, 0.8228, 0.7942, 0.8247, 0.8368, 0.9006, 0.2224, 0.1097, 0.2121, 0.0001365, 0.3368, 0.03194, 0.2942, 0.1078, 0.6325, 0.5145, 0.7507, 0.5236, 0.7326, 0.7156, 0.6326, 0.7134, 0.7507, 0.5236, 0.8685, 0.5367, 0.8311, 0.7321, 0.7326, 0.7156, 0.7326, 0.7156, 0.8311, 0.7321, 0.7942, 0.8247, 0.7224, 0.8228, 0.6326, 0.7134, 0.7326, 0.7156, 0.7224, 0.8228, 0.6516, 0.8113, 0.8685, 0.5367, 0.9999, 0.5541, 0.9373, 0.7839, 0.8311, 0.7321, 0.4999, 0.3784, 0.3685, 0.3958, 0.3311, 0.2004, 0.4373, 0.1486, 0.4373, 0.1486, 0.3311, 0.2004, 0.2942, 0.1078, 0.3368, 0.03194, 0.8311, 0.7321, 0.9373, 0.7839, 0.8368, 0.9006, 0.7942, 0.8247, 0.1325, 0.4181, 0.0001365, 0.4256, 0.01863, 0.1881, 0.1326, 0.2191, 0.5001, 0.507, 0.6325, 0.5145, 0.6326, 0.7134, 0.5186, 0.7444, 0.5186, 0.7444, 0.6326, 0.7134, 0.6516, 0.8113, 0.5956, 0.8778, 0.1326, 0.2191, 0.01863, 0.1881, 0.09559, 0.05468, 0.1516, 0.1213])
me_cube_003.materials.append(mat_material_001)
me_cube_003.use_remesh_fix_poles = True
me_cube_003.use_remesh_preserve_attributes = False
me_cube_003.use_mirror_vertex_groups = False
me_cube_003.update()
me_cube_004 = bpy.data.meshes.new('Cube.004')
me_cube_004.from_pydata([(-0.5, -0.5, -1.669), (-0.6667, -0.6667, 0.7811), (-0.5, 0.5, -1.669), (-0.6667, 0.6667, 0.7811), (0.5, -0.5, -1.669), (0.6667, -0.6667, 0.7811), (0.5, 0.5, -1.669), (0.6667, 0.6667, 0.7811), (-0.5, -0.5, 2.684), (-0.5, 0.5, 2.684), (0.5, 0.5, 2.684), (0.5, -0.5, 2.684), (-0.6096, 9.313e-10, -1.864), (-0.6381, -0.6381, -0.6941), (-0.9167, 0.0, 0.7811), (-0.6381, 0.6381, -0.6941), (1.583e-08, 0.6096, -1.864), (0.0, 0.9167, 0.7811), (0.6381, 0.6381, -0.6941), (0.6096, -1.676e-08, -1.864), (0.9167, 0.0, 0.7811), (0.6381, -0.6381, -0.6941), (-1.211e-08, -0.6096, -1.864), (0.0, -0.9167, 0.7811), (-0.6096, 0.0, 2.807), (-1.863e-09, 0.6096, 2.807), (0.6096, -3.725e-09, 2.807), (1.49e-08, -0.6096, 2.807), (0.6381, 0.6381, 2.024), (0.6381, -0.6381, 2.024), (-0.6381, -0.6381, 2.024), (-0.6381, 0.6381, 2.024), (-0.8781, -7.451e-09, -0.7133), (7.451e-09, 0.8781, -0.7133), (0.8781, -7.451e-09, -0.7133), (-7.451e-09, -0.8781, -0.7133), (0.0, -5.588e-09, -2.273), (0.8781, 1.863e-09, 2.036), (0.0, -5.588e-09, 3.065), (-0.8781, -1.863e-09, 2.036), (0.0, -0.8781, 2.036), (-3.725e-09, 0.8781, 2.036)], [], [(0, 13, 32, 12), (13, 1, 14, 32), (32, 14, 3, 15), (12, 32, 15, 2), (2, 15, 33, 16), (15, 3, 17, 33), (33, 17, 7, 18), (16, 33, 18, 6), (6, 18, 34, 19), (18, 7, 20, 34), (34, 20, 5, 21), (19, 34, 21, 4), (4, 21, 35, 22), (21, 5, 23, 35), (35, 23, 1, 13), (22, 35, 13, 0), (2, 16, 36, 12), (16, 6, 19, 36), (36, 19, 4, 22), (12, 36, 22, 0), (5, 20, 37, 29), (20, 7, 28, 37), (37, 28, 10, 26), (29, 37, 26, 11), (10, 25, 38, 26), (25, 9, 24, 38), (38, 24, 8, 27), (26, 38, 27, 11), (3, 14, 39, 31), (14, 1, 30, 39), (39, 30, 8, 24), (31, 39, 24, 9), (1, 23, 40, 30), (23, 5, 29, 40), (40, 29, 11, 27), (30, 40, 27, 8), (7, 17, 41, 28), (17, 3, 31, 41), (41, 31, 9, 25), (28, 41, 25, 10)])
_uv = me_cube_004.uv_layers.new(name='UVMap')
_uv.uv.foreach_set('vector', [0.8615, 0.1455, 0.8805, 0.2926, 0.7731, 0.2861, 0.789, 0.117, 0.8805, 0.2926, 0.8685, 0.5367, 0.7507, 0.5236, 0.7731, 0.2861, 0.7731, 0.2861, 0.7507, 0.5236, 0.6325, 0.5145, 0.6663, 0.2724, 0.789, 0.117, 0.7731, 0.2861, 0.6663, 0.2724, 0.7124, 0.1315, 0.7124, 0.1315, 0.6663, 0.2724, 0.5528, 0.2304, 0.669, 0.04775, 0.6663, 0.2724, 0.6325, 0.5145, 0.5001, 0.507, 0.5528, 0.2304, 0.05275, 0.7021, 0.0001365, 0.4256, 0.1325, 0.4181, 0.1663, 0.6602, 0.169, 0.8848, 0.05275, 0.7021, 0.1663, 0.6602, 0.2124, 0.801, 0.2124, 0.801, 0.1663, 0.6602, 0.2731, 0.6465, 0.289, 0.8156, 0.1663, 0.6602, 0.1325, 0.4181, 0.2507, 0.4089, 0.2731, 0.6465, 0.2731, 0.6465, 0.2507, 0.4089, 0.3685, 0.3958, 0.3805, 0.64, 0.289, 0.8156, 0.2731, 0.6465, 0.3805, 0.64, 0.3615, 0.787, 0.3615, 0.787, 0.3805, 0.64, 0.4999, 0.6599, 0.4198, 0.8611, 0.3805, 0.64, 0.3685, 0.3958, 0.4999, 0.3784, 0.4999, 0.6599, 0.9999, 0.2726, 0.9999, 0.5541, 0.8685, 0.5367, 0.8805, 0.2926, 0.9198, 0.0714, 0.9999, 0.2726, 0.8805, 0.2926, 0.8615, 0.1455, 0.7124, 0.1315, 0.669, 0.04775, 0.8, 0.0001365, 0.789, 0.117, 0.169, 0.8848, 0.2124, 0.801, 0.289, 0.8156, 0.3, 0.9324, 0.3, 0.9324, 0.289, 0.8156, 0.3615, 0.787, 0.4198, 0.8611, 0.789, 0.117, 0.8, 0.0001365, 0.9198, 0.0714, 0.8615, 0.1455, 0.3685, 0.3958, 0.2507, 0.4089, 0.2326, 0.2169, 0.3311, 0.2004, 0.2507, 0.4089, 0.1325, 0.4181, 0.1326, 0.2191, 0.2326, 0.2169, 0.2326, 0.2169, 0.1326, 0.2191, 0.1516, 0.1213, 0.2224, 0.1097, 0.3311, 0.2004, 0.2326, 0.2169, 0.2224, 0.1097, 0.2942, 0.1078, 0.1516, 0.1213, 0.09559, 0.05468, 0.2121, 0.0001365, 0.2224, 0.1097, 0.5956, 0.8778, 0.6516, 0.8113, 0.7224, 0.8228, 0.7121, 0.9324, 0.7121, 0.9324, 0.7224, 0.8228, 0.7942, 0.8247, 0.8368, 0.9006, 0.2224, 0.1097, 0.2121, 0.0001365, 0.3368, 0.03194, 0.2942, 0.1078, 0.6325, 0.5145, 0.7507, 0.5236, 0.7326, 0.7156, 0.6326, 0.7134, 0.7507, 0.5236, 0.8685, 0.5367, 0.8311, 0.7321, 0.7326, 0.7156, 0.7326, 0.7156, 0.8311, 0.7321, 0.7942, 0.8247, 0.7224, 0.8228, 0.6326, 0.7134, 0.7326, 0.7156, 0.7224, 0.8228, 0.6516, 0.8113, 0.8685, 0.5367, 0.9999, 0.5541, 0.9373, 0.7839, 0.8311, 0.7321, 0.4999, 0.3784, 0.3685, 0.3958, 0.3311, 0.2004, 0.4373, 0.1486, 0.4373, 0.1486, 0.3311, 0.2004, 0.2942, 0.1078, 0.3368, 0.03194, 0.8311, 0.7321, 0.9373, 0.7839, 0.8368, 0.9006, 0.7942, 0.8247, 0.1325, 0.4181, 0.0001365, 0.4256, 0.01863, 0.1881, 0.1326, 0.2191, 0.5001, 0.507, 0.6325, 0.5145, 0.6326, 0.7134, 0.5186, 0.7444, 0.5186, 0.7444, 0.6326, 0.7134, 0.6516, 0.8113, 0.5956, 0.8778, 0.1326, 0.2191, 0.01863, 0.1881, 0.09559, 0.05468, 0.1516, 0.1213])
me_cube_004.materials.append(mat_material_002)
me_cube_004.use_remesh_fix_poles = True
me_cube_004.use_remesh_preserve_attributes = False
me_cube_004.use_mirror_vertex_groups = False
me_cube_004.update()
me_cube_005 = bpy.data.meshes.new('Cube.005')
me_cube_005.from_pydata([(-0.5, -0.5, -1.669), (-0.6667, -0.6667, 0.7811), (-0.5, 0.5, -1.669), (-0.6667, 0.6667, 0.7811), (0.5, -0.5, -1.669), (0.6667, -0.6667, 0.7811), (0.5, 0.5, -1.669), (0.6667, 0.6667, 0.7811), (-0.5, -0.5, 2.684), (-0.5, 0.5, 2.684), (0.5, 0.5, 2.684), (0.5, -0.5, 2.684), (-0.6096, 9.313e-10, -1.864), (-0.6381, -0.6381, -0.6941), (-0.9167, 0.0, 0.7811), (-0.6381, 0.6381, -0.6941), (1.583e-08, 0.6096, -1.864), (0.0, 0.9167, 0.7811), (0.6381, 0.6381, -0.6941), (0.6096, -1.676e-08, -1.864), (0.9167, 0.0, 0.7811), (0.6381, -0.6381, -0.6941), (-1.211e-08, -0.6096, -1.864), (0.0, -0.9167, 0.7811), (-0.6096, 0.0, 2.807), (-1.863e-09, 0.6096, 2.807), (0.6096, -3.725e-09, 2.807), (1.49e-08, -0.6096, 2.807), (0.6381, 0.6381, 2.024), (0.6381, -0.6381, 2.024), (-0.6381, -0.6381, 2.024), (-0.6381, 0.6381, 2.024), (-0.8781, -7.451e-09, -0.7133), (7.451e-09, 0.8781, -0.7133), (0.8781, -7.451e-09, -0.7133), (-7.451e-09, -0.8781, -0.7133), (0.0, -5.588e-09, -2.273), (0.8781, 1.863e-09, 2.036), (0.0, -5.588e-09, 3.065), (-0.8781, -1.863e-09, 2.036), (0.0, -0.8781, 2.036), (-3.725e-09, 0.8781, 2.036)], [], [(0, 13, 32, 12), (13, 1, 14, 32), (32, 14, 3, 15), (12, 32, 15, 2), (2, 15, 33, 16), (15, 3, 17, 33), (33, 17, 7, 18), (16, 33, 18, 6), (6, 18, 34, 19), (18, 7, 20, 34), (34, 20, 5, 21), (19, 34, 21, 4), (4, 21, 35, 22), (21, 5, 23, 35), (35, 23, 1, 13), (22, 35, 13, 0), (2, 16, 36, 12), (16, 6, 19, 36), (36, 19, 4, 22), (12, 36, 22, 0), (5, 20, 37, 29), (20, 7, 28, 37), (37, 28, 10, 26), (29, 37, 26, 11), (10, 25, 38, 26), (25, 9, 24, 38), (38, 24, 8, 27), (26, 38, 27, 11), (3, 14, 39, 31), (14, 1, 30, 39), (39, 30, 8, 24), (31, 39, 24, 9), (1, 23, 40, 30), (23, 5, 29, 40), (40, 29, 11, 27), (30, 40, 27, 8), (7, 17, 41, 28), (17, 3, 31, 41), (41, 31, 9, 25), (28, 41, 25, 10)])
_uv = me_cube_005.uv_layers.new(name='UVMap')
_uv.uv.foreach_set('vector', [0.8615, 0.1455, 0.8805, 0.2926, 0.7731, 0.2861, 0.789, 0.117, 0.8805, 0.2926, 0.8685, 0.5367, 0.7507, 0.5236, 0.7731, 0.2861, 0.7731, 0.2861, 0.7507, 0.5236, 0.6325, 0.5145, 0.6663, 0.2724, 0.789, 0.117, 0.7731, 0.2861, 0.6663, 0.2724, 0.7124, 0.1315, 0.7124, 0.1315, 0.6663, 0.2724, 0.5528, 0.2304, 0.669, 0.04775, 0.6663, 0.2724, 0.6325, 0.5145, 0.5001, 0.507, 0.5528, 0.2304, 0.05275, 0.7021, 0.0001365, 0.4256, 0.1325, 0.4181, 0.1663, 0.6602, 0.169, 0.8848, 0.05275, 0.7021, 0.1663, 0.6602, 0.2124, 0.801, 0.2124, 0.801, 0.1663, 0.6602, 0.2731, 0.6465, 0.289, 0.8156, 0.1663, 0.6602, 0.1325, 0.4181, 0.2507, 0.4089, 0.2731, 0.6465, 0.2731, 0.6465, 0.2507, 0.4089, 0.3685, 0.3958, 0.3805, 0.64, 0.289, 0.8156, 0.2731, 0.6465, 0.3805, 0.64, 0.3615, 0.787, 0.3615, 0.787, 0.3805, 0.64, 0.4999, 0.6599, 0.4198, 0.8611, 0.3805, 0.64, 0.3685, 0.3958, 0.4999, 0.3784, 0.4999, 0.6599, 0.9999, 0.2726, 0.9999, 0.5541, 0.8685, 0.5367, 0.8805, 0.2926, 0.9198, 0.0714, 0.9999, 0.2726, 0.8805, 0.2926, 0.8615, 0.1455, 0.7124, 0.1315, 0.669, 0.04775, 0.8, 0.0001365, 0.789, 0.117, 0.169, 0.8848, 0.2124, 0.801, 0.289, 0.8156, 0.3, 0.9324, 0.3, 0.9324, 0.289, 0.8156, 0.3615, 0.787, 0.4198, 0.8611, 0.789, 0.117, 0.8, 0.0001365, 0.9198, 0.0714, 0.8615, 0.1455, 0.3685, 0.3958, 0.2507, 0.4089, 0.2326, 0.2169, 0.3311, 0.2004, 0.2507, 0.4089, 0.1325, 0.4181, 0.1326, 0.2191, 0.2326, 0.2169, 0.2326, 0.2169, 0.1326, 0.2191, 0.1516, 0.1213, 0.2224, 0.1097, 0.3311, 0.2004, 0.2326, 0.2169, 0.2224, 0.1097, 0.2942, 0.1078, 0.1516, 0.1213, 0.09559, 0.05468, 0.2121, 0.0001365, 0.2224, 0.1097, 0.5956, 0.8778, 0.6516, 0.8113, 0.7224, 0.8228, 0.7121, 0.9324, 0.7121, 0.9324, 0.7224, 0.8228, 0.7942, 0.8247, 0.8368, 0.9006, 0.2224, 0.1097, 0.2121, 0.0001365, 0.3368, 0.03194, 0.2942, 0.1078, 0.6325, 0.5145, 0.7507, 0.5236, 0.7326, 0.7156, 0.6326, 0.7134, 0.7507, 0.5236, 0.8685, 0.5367, 0.8311, 0.7321, 0.7326, 0.7156, 0.7326, 0.7156, 0.8311, 0.7321, 0.7942, 0.8247, 0.7224, 0.8228, 0.6326, 0.7134, 0.7326, 0.7156, 0.7224, 0.8228, 0.6516, 0.8113, 0.8685, 0.5367, 0.9999, 0.5541, 0.9373, 0.7839, 0.8311, 0.7321, 0.4999, 0.3784, 0.3685, 0.3958, 0.3311, 0.2004, 0.4373, 0.1486, 0.4373, 0.1486, 0.3311, 0.2004, 0.2942, 0.1078, 0.3368, 0.03194, 0.8311, 0.7321, 0.9373, 0.7839, 0.8368, 0.9006, 0.7942, 0.8247, 0.1325, 0.4181, 0.0001365, 0.4256, 0.01863, 0.1881, 0.1326, 0.2191, 0.5001, 0.507, 0.6325, 0.5145, 0.6326, 0.7134, 0.5186, 0.7444, 0.5186, 0.7444, 0.6326, 0.7134, 0.6516, 0.8113, 0.5956, 0.8778, 0.1326, 0.2191, 0.01863, 0.1881, 0.09559, 0.05468, 0.1516, 0.1213])
me_cube_005.materials.append(mat_material_003)
me_cube_005.use_remesh_fix_poles = True
me_cube_005.use_remesh_preserve_attributes = False
me_cube_005.use_mirror_vertex_groups = False
me_cube_005.update()
me_cube_006 = bpy.data.meshes.new('Cube.006')
me_cube_006.from_pydata([(-0.5, -0.5, -1.669), (-0.6667, -0.6667, 0.7811), (-0.5, 0.5, -1.669), (-0.6667, 0.6667, 0.7811), (0.5, -0.5, -1.669), (0.6667, -0.6667, 0.7811), (0.5, 0.5, -1.669), (0.6667, 0.6667, 0.7811), (-0.5, -0.5, 2.684), (-0.5, 0.5, 2.684), (0.5, 0.5, 2.684), (0.5, -0.5, 2.684), (-0.6096, 9.313e-10, -1.864), (-0.6381, -0.6381, -0.6941), (-0.9167, 0.0, 0.7811), (-0.6381, 0.6381, -0.6941), (1.583e-08, 0.6096, -1.864), (0.0, 0.9167, 0.7811), (0.6381, 0.6381, -0.6941), (0.6096, -1.676e-08, -1.864), (0.9167, 0.0, 0.7811), (0.6381, -0.6381, -0.6941), (-1.211e-08, -0.6096, -1.864), (0.0, -0.9167, 0.7811), (-0.6096, 0.0, 2.807), (-1.863e-09, 0.6096, 2.807), (0.6096, -3.725e-09, 2.807), (1.49e-08, -0.6096, 2.807), (0.6381, 0.6381, 2.024), (0.6381, -0.6381, 2.024), (-0.6381, -0.6381, 2.024), (-0.6381, 0.6381, 2.024), (-0.8781, -7.451e-09, -0.7133), (7.451e-09, 0.8781, -0.7133), (0.8781, -7.451e-09, -0.7133), (-7.451e-09, -0.8781, -0.7133), (0.0, -5.588e-09, -2.273), (0.8781, 1.863e-09, 2.036), (0.0, -5.588e-09, 3.065), (-0.8781, -1.863e-09, 2.036), (0.0, -0.8781, 2.036), (-3.725e-09, 0.8781, 2.036)], [], [(0, 13, 32, 12), (13, 1, 14, 32), (32, 14, 3, 15), (12, 32, 15, 2), (2, 15, 33, 16), (15, 3, 17, 33), (33, 17, 7, 18), (16, 33, 18, 6), (6, 18, 34, 19), (18, 7, 20, 34), (34, 20, 5, 21), (19, 34, 21, 4), (4, 21, 35, 22), (21, 5, 23, 35), (35, 23, 1, 13), (22, 35, 13, 0), (2, 16, 36, 12), (16, 6, 19, 36), (36, 19, 4, 22), (12, 36, 22, 0), (5, 20, 37, 29), (20, 7, 28, 37), (37, 28, 10, 26), (29, 37, 26, 11), (10, 25, 38, 26), (25, 9, 24, 38), (38, 24, 8, 27), (26, 38, 27, 11), (3, 14, 39, 31), (14, 1, 30, 39), (39, 30, 8, 24), (31, 39, 24, 9), (1, 23, 40, 30), (23, 5, 29, 40), (40, 29, 11, 27), (30, 40, 27, 8), (7, 17, 41, 28), (17, 3, 31, 41), (41, 31, 9, 25), (28, 41, 25, 10)])
_uv = me_cube_006.uv_layers.new(name='UVMap')
_uv.uv.foreach_set('vector', [0.1354, 0.8202, 0.2765, 0.8527, 0.2452, 0.9664, 0.05813, 0.8698, 0.2765, 0.8527, 0.5179, 0.8669, 0.5171, 0.9961, 0.2452, 0.9664, 0.2452, 0.02993, 0.5171, 0.000164, 0.5179, 0.1294, 0.2765, 0.1436, 0.05813, 0.1265, 0.2452, 0.02993, 0.2765, 0.1436, 0.1354, 0.1761, 0.1354, 0.1761, 0.2765, 0.1436, 0.2804, 0.2491, 0.1144, 0.2491, 0.2765, 0.1436, 0.5179, 0.1294, 0.5186, 0.2491, 0.2804, 0.2491, 0.2804, 0.2491, 0.5186, 0.2491, 0.5179, 0.3688, 0.2765, 0.3545, 0.1144, 0.2491, 0.2804, 0.2491, 0.2765, 0.3545, 0.1354, 0.3221, 0.1354, 0.3221, 0.2765, 0.3545, 0.2452, 0.4682, 0.05813, 0.3716, 0.2765, 0.3545, 0.5179, 0.3688, 0.5171, 0.498, 0.2452, 0.4682, 0.2452, 0.5281, 0.5171, 0.4983, 0.5179, 0.6275, 0.2765, 0.6418, 0.05813, 0.6247, 0.2452, 0.5281, 0.2765, 0.6418, 0.1354, 0.6742, 0.1354, 0.6742, 0.2765, 0.6418, 0.2804, 0.7472, 0.1144, 0.7472, 0.2765, 0.6418, 0.5179, 0.6275, 0.5186, 0.7472, 0.2804, 0.7472, 0.2804, 0.7472, 0.5186, 0.7472, 0.5179, 0.8669, 0.2765, 0.8527, 0.1144, 0.7472, 0.2804, 0.7472, 0.2765, 0.8527, 0.1354, 0.8202, 0.1354, 0.1761, 0.1144, 0.2491, 0.000164, 0.2491, 0.05813, 0.1265, 0.1144, 0.2491, 0.1354, 0.3221, 0.05813, 0.3716, 0.000164, 0.2491, 0.000164, 0.7472, 0.05813, 0.6247, 0.1354, 0.6742, 0.1144, 0.7472, 0.05813, 0.8698, 0.000164, 0.7472, 0.1144, 0.7472, 0.1354, 0.8202, 0.5179, 0.6275, 0.5171, 0.4983, 0.7462, 0.5183, 0.7254, 0.6356, 0.5171, 0.498, 0.5179, 0.3688, 0.7254, 0.3607, 0.7462, 0.478, 0.7462, 0.478, 0.7254, 0.3607, 0.8464, 0.3456, 0.8895, 0.4325, 0.7254, 0.6356, 0.7462, 0.5183, 0.8895, 0.5638, 0.8464, 0.6507, 0.9998, 0.2482, 0.9998, 0.3361, 0.8899, 0.325, 0.9173, 0.218, 0.9998, 0.3361, 0.9823, 0.4223, 0.8953, 0.4354, 0.8899, 0.325, 0.8899, 0.1072, 0.9173, 0.000164, 0.9998, 0.03045, 0.9998, 0.1183, 0.8953, 0.2176, 0.8899, 0.1072, 0.9998, 0.1183, 0.9823, 0.2045, 0.5179, 0.1294, 0.5171, 0.000164, 0.7462, 0.02011, 0.7254, 0.1375, 0.5171, 0.9961, 0.5179, 0.8669, 0.7254, 0.8588, 0.7462, 0.9762, 0.7462, 0.9762, 0.7254, 0.8588, 0.8464, 0.8438, 0.8895, 0.9307, 0.7254, 0.1375, 0.7462, 0.02011, 0.8895, 0.06561, 0.8464, 0.1525, 0.5179, 0.8669, 0.5186, 0.7472, 0.7243, 0.7472, 0.7254, 0.8588, 0.5186, 0.7472, 0.5179, 0.6275, 0.7254, 0.6356, 0.7243, 0.7472, 0.7243, 0.7472, 0.7254, 0.6356, 0.8464, 0.6507, 0.8646, 0.7472, 0.7254, 0.8588, 0.7243, 0.7472, 0.8646, 0.7472, 0.8464, 0.8438, 0.5179, 0.3688, 0.5186, 0.2491, 0.7243, 0.2491, 0.7254, 0.3607, 0.5186, 0.2491, 0.5179, 0.1294, 0.7254, 0.1375, 0.7243, 0.2491, 0.7243, 0.2491, 0.7254, 0.1375, 0.8464, 0.1525, 0.8646, 0.2491, 0.7254, 0.3607, 0.7243, 0.2491, 0.8646, 0.2491, 0.8464, 0.3456])
me_cube_006.materials.append(mat_material_005)
me_cube_006.use_remesh_fix_poles = True
me_cube_006.use_remesh_preserve_attributes = False
me_cube_006.use_mirror_vertex_groups = False
me_cube_006.update()
me_cube_007 = bpy.data.meshes.new('Cube.007')
me_cube_007.from_pydata([(-1.0, -1.0, -1.841), (-1.0, -1.0, 1.0), (-1.0, 1.0, -1.841), (-1.0, 1.0, 1.0), (1.0, -1.0, -1.841), (1.0, -1.0, 1.0), (1.0, 1.0, -1.841), (1.0, 1.0, 1.0)], [], [(0, 1, 3, 2), (2, 3, 7, 6), (6, 7, 5, 4), (4, 5, 1, 0), (2, 6, 4, 0), (7, 3, 1, 5)])
_uv = me_cube_007.uv_layers.new(name='UVMap')
_uv.uv.foreach_set('vector', [0.375, 0.0, 0.625, 0.0, 0.625, 0.25, 0.375, 0.25, 0.375, 0.25, 0.625, 0.25, 0.625, 0.5, 0.375, 0.5, 0.375, 0.5, 0.625, 0.5, 0.625, 0.75, 0.375, 0.75, 0.375, 0.75, 0.625, 0.75, 0.625, 1.0, 0.375, 1.0, 0.125, 0.5, 0.375, 0.5, 0.375, 0.75, 0.125, 0.75, 0.625, 0.5, 0.875, 0.5, 0.875, 0.75, 0.625, 0.75])
me_cube_007.materials.append(mat_material_008)
me_cube_007.use_remesh_fix_poles = True
me_cube_007.use_remesh_preserve_attributes = False
me_cube_007.use_mirror_vertex_groups = False
me_cube_007.update()
me_cube_008 = bpy.data.meshes.new('Cube.008')
me_cube_008.from_pydata([(-1.0, -1.0, -1.841), (-1.0, -1.0, 1.0), (-1.0, 1.0, -1.841), (-1.0, 1.0, 1.0), (1.0, -1.0, -1.841), (1.0, -1.0, 1.0), (1.0, 1.0, -1.841), (1.0, 1.0, 1.0)], [], [(0, 1, 3, 2), (2, 3, 7, 6), (6, 7, 5, 4), (4, 5, 1, 0), (2, 6, 4, 0), (7, 3, 1, 5)])
_uv = me_cube_008.uv_layers.new(name='UVMap')
_uv.uv.foreach_set('vector', [0.375, 0.0, 0.625, 0.0, 0.625, 0.25, 0.375, 0.25, 0.375, 0.25, 0.625, 0.25, 0.625, 0.5, 0.375, 0.5, 0.375, 0.5, 0.625, 0.5, 0.625, 0.75, 0.375, 0.75, 0.375, 0.75, 0.625, 0.75, 0.625, 1.0, 0.375, 1.0, 0.125, 0.5, 0.375, 0.5, 0.375, 0.75, 0.125, 0.75, 0.625, 0.5, 0.875, 0.5, 0.875, 0.75, 0.625, 0.75])
me_cube_008.materials.append(mat_material_007)
me_cube_008.use_remesh_fix_poles = True
me_cube_008.use_remesh_preserve_attributes = False
me_cube_008.use_mirror_vertex_groups = False
me_cube_008.update()
me_cube_009 = bpy.data.meshes.new('Cube.009')
me_cube_009.from_pydata([(-1.0, -0.4423, -2.014), (-1.0, -0.4423, 1.0), (-1.0, 1.0, -2.014), (-1.0, 1.0, 1.0), (1.0, -0.4423, -2.014), (1.0, -0.4423, 1.0), (1.0, 1.0, -2.014), (1.0, 1.0, 1.0)], [], [(0, 1, 3, 2), (2, 3, 7, 6), (6, 7, 5, 4), (4, 5, 1, 0), (2, 6, 4, 0), (7, 3, 1, 5)])
_uv = me_cube_009.uv_layers.new(name='UVMap')
_uv.uv.foreach_set('vector', [0.375, 0.0, 0.625, 0.0, 0.625, 0.25, 0.375, 0.25, 0.375, 0.25, 0.625, 0.25, 0.625, 0.5, 0.375, 0.5, 0.375, 0.5, 0.625, 0.5, 0.625, 0.75, 0.375, 0.75, 0.375, 0.75, 0.625, 0.75, 0.625, 1.0, 0.375, 1.0, 0.125, 0.5, 0.375, 0.5, 0.375, 0.75, 0.125, 0.75, 0.625, 0.5, 0.875, 0.5, 0.875, 0.75, 0.625, 0.75])
me_cube_009.materials.append(mat_material_010)
me_cube_009.use_remesh_fix_poles = True
me_cube_009.use_remesh_preserve_attributes = False
me_cube_009.use_mirror_vertex_groups = False
me_cube_009.update()
me_cube_010 = bpy.data.meshes.new('Cube.010')
me_cube_010.from_pydata([(-1.0, -0.4423, -2.014), (-1.0, -0.4423, 1.0), (-1.0, 1.0, -2.014), (-1.0, 1.0, 1.0), (1.0, -0.4423, -2.014), (1.0, -0.4423, 1.0), (1.0, 1.0, -2.014), (1.0, 1.0, 1.0)], [], [(0, 1, 3, 2), (2, 3, 7, 6), (6, 7, 5, 4), (4, 5, 1, 0), (2, 6, 4, 0), (7, 3, 1, 5)])
_uv = me_cube_010.uv_layers.new(name='UVMap')
_uv.uv.foreach_set('vector', [0.375, 0.0, 0.625, 0.0, 0.625, 0.25, 0.375, 0.25, 0.375, 0.25, 0.625, 0.25, 0.625, 0.5, 0.375, 0.5, 0.375, 0.5, 0.625, 0.5, 0.625, 0.75, 0.375, 0.75, 0.375, 0.75, 0.625, 0.75, 0.625, 1.0, 0.375, 1.0, 0.125, 0.5, 0.375, 0.5, 0.375, 0.75, 0.125, 0.75, 0.625, 0.5, 0.875, 0.5, 0.875, 0.75, 0.625, 0.75])
me_cube_010.materials.append(mat_material_009)
me_cube_010.use_remesh_fix_poles = True
me_cube_010.use_remesh_preserve_attributes = False
me_cube_010.use_mirror_vertex_groups = False
me_cube_010.update()

# ---- objects
ob_body = bpy.data.objects.new('Body', me_cube)
ob_face = bpy.data.objects.new('Face', me_cube_001)
ob_tail = bpy.data.objects.new('Tail', me_cube_002)
ob_leg_1 = bpy.data.objects.new('Leg 1', me_cube_003)
ob_leg_3 = bpy.data.objects.new('Leg 3', me_cube_004)
ob_leg_2 = bpy.data.objects.new('Leg 2', me_cube_005)
ob_leg_4 = bpy.data.objects.new('Leg 4', me_cube_006)
ob_eye_r = bpy.data.objects.new('Eye R', me_cube_007)
ob_eye_l = bpy.data.objects.new('Eye L', me_cube_008)
ob_ear_r = bpy.data.objects.new('Ear R', me_cube_009)
ob_ear_l = bpy.data.objects.new('Ear L', me_cube_010)
ob_camera = bpy.data.objects.new('Camera', cam_camera_001)
ob_sun = bpy.data.objects.new('Sun', light_sun)

# ---- transforms, parenting, visibility, modifiers, constraints
ob_body.location = (0.0, 0.0, 0.9262)
ob_body.lock_rotations_4d = False
ob_body.empty_display_type = 'ARROWS'
ob_body.lineart.crease_threshold = 0.0
ob_face.location = (0.7257, -0.004087, 1.243)
ob_face.scale = (0.4177, 0.4177, 0.4177)
ob_face.lineart.crease_threshold = 0.0
ob_tail.location = (-1.466, -0.006313, 1.094)
ob_tail.scale = (0.2326, 0.2326, 0.2326)
ob_tail.lineart.crease_threshold = 0.0
ob_leg_1.location = (0.09272, 0.4213, 0.3939)
ob_leg_1.rotation_euler = (0.2613, -0.2217, -0.05563)
ob_leg_1.scale = (0.1203, 0.1203, 0.1203)
ob_leg_1.lineart.crease_threshold = 0.0
ob_leg_3.location = (-1.162, 0.4272, 0.4349)
ob_leg_3.rotation_euler = (0.2934, 0.1759, 0.4073)
ob_leg_3.scale = (0.1203, 0.1203, 0.1203)
ob_leg_3.lineart.crease_threshold = 0.0
ob_leg_2.location = (0.07064, -0.4219, 0.4014)
ob_leg_2.rotation_euler = (-0.09579, -0.2953, -0.1182)
ob_leg_2.scale = (0.1203, 0.1203, 0.1203)
ob_leg_2.lineart.crease_threshold = 0.0
ob_leg_4.location = (-1.165, -0.3767, 0.4366)
ob_leg_4.rotation_euler = (-0.1772, 0.2838, -0.1825)
ob_leg_4.scale = (0.1203, 0.1203, 0.1203)
ob_leg_4.lineart.crease_threshold = 0.0
ob_eye_r.location = (0.9728, 0.07923, 1.181)
ob_eye_r.scale = (-0.0767, -0.0767, -0.0767)
ob_eye_r.lineart.crease_threshold = 0.0
_m = ob_eye_r.modifiers.new('Subdivision', 'SUBSURF')
_m.uv_smooth = 'PRESERVE_CORNERS'
ob_eye_l.location = (0.9824, -0.1301, 1.19)
ob_eye_l.rotation_euler = (0.06613, -0.1802, 0.05213)
ob_eye_l.scale = (-0.0767, -0.0767, -0.0767)
ob_eye_l.lineart.crease_threshold = 0.0
_m = ob_eye_l.modifiers.new('Subdivision', 'SUBSURF')
_m.uv_smooth = 'PRESERVE_CORNERS'
ob_ear_r.location = (0.7239, 0.1703, 1.391)
ob_ear_r.rotation_euler = (-0.4057, -0.04645, -0.1567)
ob_ear_r.scale = (-0.1019, -0.1019, -0.1019)
ob_ear_r.lineart.crease_threshold = 0.0
_m = ob_ear_r.modifiers.new('Subdivision', 'SUBSURF')
_m.uv_smooth = 'PRESERVE_CORNERS'
ob_ear_l.location = (0.709, -0.1475, 1.4)
ob_ear_l.rotation_euler = (0.4975, 0.04941, 0.05944)
ob_ear_l.scale = (-0.1019, -0.1019, -0.1019)
ob_ear_l.lineart.crease_threshold = 0.0
_m = ob_ear_l.modifiers.new('Subdivision', 'SUBSURF')
_m.uv_smooth = 'PRESERVE_CORNERS'
ob_camera.location = (3.897, -0.02526, 0.9978)
ob_camera.rotation_euler = (1.571, 0.0, 1.571)
ob_camera.lineart.crease_threshold = 0.0
ob_sun.location = (4.019, -0.05979, 2.207)
ob_sun.lineart.crease_threshold = 0.0

# ---- collection membership
col_collection.objects.link(ob_body)
col_collection.objects.link(ob_face)
col_collection.objects.link(ob_tail)
col_collection.objects.link(ob_leg_1)
col_collection.objects.link(ob_leg_3)
col_collection.objects.link(ob_leg_2)
col_collection.objects.link(ob_leg_4)
col_collection.objects.link(ob_eye_r)
col_collection.objects.link(ob_eye_l)
col_collection.objects.link(ob_ear_r)
col_collection.objects.link(ob_ear_l)
col_collection.objects.link(ob_camera)
col_collection.objects.link(ob_sun)

# ---- scene / render settings (as saved in the file)
scene.camera = ob_camera
scene.frame_start = 1; scene.frame_end = 250; scene.frame_set(1)
scene.render.engine = 'CYCLES'
scene.render.use_border = True
scene.cycles.use_denoising = False
scene.cycles.samples = 170
scene.cycles.sampling_pattern = 'TABULATED_SOBOL'
scene.cycles.use_adaptive_sampling = False
scene.cycles.use_light_tree = False
scene.view_settings.view_transform = 'Filmic'
bpy.context.view_layer.update()
